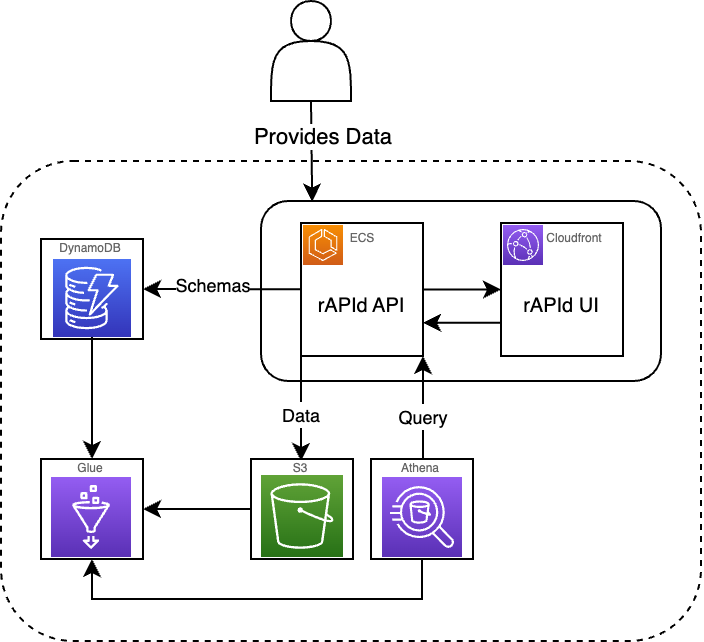

The diagram above was exported from draw.io. Its source (the exported page's mxGraphModel, read from the mxfile embedded in the PNG):
<mxGraphModel dx="854" dy="528" grid="1" gridSize="10" guides="1" tooltips="1" connect="1" arrows="1" fold="1" page="1" pageScale="1" pageWidth="827" pageHeight="1169" math="0" shadow="0">
  <root>
    <mxCell id="0" />
    <mxCell id="1" parent="0" />
    <mxCell id="2" value="" style="rounded=1;whiteSpace=wrap;html=1;fillColor=none;dashed=1;" vertex="1" parent="1">
      <mxGeometry x="320" y="680" width="350" height="240" as="geometry" />
    </mxCell>
    <mxCell id="3" style="edgeStyle=none;rounded=0;orthogonalLoop=1;jettySize=auto;html=1;exitX=0.5;exitY=1;exitDx=0;exitDy=0;entryX=0.128;entryY=0.003;entryDx=0;entryDy=0;entryPerimeter=0;" edge="1" source="5" target="6" parent="1">
      <mxGeometry relative="1" as="geometry" />
    </mxCell>
    <mxCell id="4" value="Provides Data" style="edgeLabel;html=1;align=center;verticalAlign=middle;resizable=0;points=[];" vertex="1" connectable="0" parent="3">
      <mxGeometry x="0.2027" relative="1" as="geometry">
        <mxPoint x="5" y="-13" as="offset" />
      </mxGeometry>
    </mxCell>
    <mxCell id="5" value="" style="shape=actor;whiteSpace=wrap;html=1;" vertex="1" parent="1">
      <mxGeometry x="455" y="600" width="40" height="50" as="geometry" />
    </mxCell>
    <mxCell id="6" value="" style="rounded=1;whiteSpace=wrap;html=1;fillColor=none;" vertex="1" parent="1">
      <mxGeometry x="450" y="700" width="200" height="90" as="geometry" />
    </mxCell>
    <mxCell id="7" value="" style="group" vertex="1" connectable="0" parent="1">
      <mxGeometry x="570" y="711" width="61" height="66.5" as="geometry" />
    </mxCell>
    <mxCell id="8" value="&lt;p&gt;&lt;font size=&quot;1&quot;&gt;&lt;br&gt;&lt;/font&gt;&lt;font size=&quot;1&quot;&gt;rAPId UI&lt;/font&gt;&lt;/p&gt;" style="rounded=0;whiteSpace=wrap;html=1;" vertex="1" parent="7">
      <mxGeometry width="61" height="66.5" as="geometry" />
    </mxCell>
    <mxCell id="9" value="" style="sketch=0;points=[[0,0,0],[0.25,0,0],[0.5,0,0],[0.75,0,0],[1,0,0],[0,1,0],[0.25,1,0],[0.5,1,0],[0.75,1,0],[1,1,0],[0,0.25,0],[0,0.5,0],[0,0.75,0],[1,0.25,0],[1,0.5,0],[1,0.75,0]];outlineConnect=0;fontColor=#232F3E;gradientColor=#945DF2;gradientDirection=north;fillColor=#5A30B5;strokeColor=#ffffff;dashed=0;verticalLabelPosition=bottom;verticalAlign=top;align=center;html=1;fontSize=12;fontStyle=0;aspect=fixed;shape=mxgraph.aws4.resourceIcon;resIcon=mxgraph.aws4.cloudfront;" vertex="1" parent="7">
      <mxGeometry x="1" y="1" width="20" height="20" as="geometry" />
    </mxCell>
    <mxCell id="10" value="&lt;font color=&quot;#666666&quot;&gt;&lt;span style=&quot;font-size: 6px;&quot;&gt;Cloudfront&lt;/span&gt;&lt;/font&gt;" style="text;html=1;strokeColor=none;fillColor=none;align=center;verticalAlign=middle;whiteSpace=wrap;rounded=0;" vertex="1" parent="7">
      <mxGeometry x="22.5" width="28" height="11" as="geometry" />
    </mxCell>
    <mxCell id="11" value="" style="group" vertex="1" connectable="0" parent="1">
      <mxGeometry x="470" y="711" width="96" height="79.51" as="geometry" />
    </mxCell>
    <mxCell id="12" value="&lt;p&gt;&lt;font size=&quot;1&quot;&gt;&lt;br&gt;&lt;/font&gt;&lt;font size=&quot;1&quot;&gt;rAPId API&lt;/font&gt;&lt;/p&gt;" style="rounded=0;whiteSpace=wrap;html=1;" vertex="1" parent="11">
      <mxGeometry width="61" height="66.5" as="geometry" />
    </mxCell>
    <mxCell id="13" value="" style="sketch=0;points=[[0,0,0],[0.25,0,0],[0.5,0,0],[0.75,0,0],[1,0,0],[0,1,0],[0.25,1,0],[0.5,1,0],[0.75,1,0],[1,1,0],[0,0.25,0],[0,0.5,0],[0,0.75,0],[1,0.25,0],[1,0.5,0],[1,0.75,0]];outlineConnect=0;fontColor=#232F3E;gradientColor=#F78E04;gradientDirection=north;fillColor=#D05C17;strokeColor=#ffffff;dashed=0;verticalLabelPosition=bottom;verticalAlign=top;align=center;html=1;fontSize=12;fontStyle=0;aspect=fixed;shape=mxgraph.aws4.resourceIcon;resIcon=mxgraph.aws4.ecs;" vertex="1" parent="11">
      <mxGeometry x="1" y="1" width="20" height="20" as="geometry" />
    </mxCell>
    <mxCell id="14" value="&lt;font color=&quot;#666666&quot; style=&quot;font-size: 6px;&quot;&gt;ECS&lt;/font&gt;" style="text;html=1;strokeColor=none;fillColor=none;align=center;verticalAlign=middle;whiteSpace=wrap;rounded=0;" vertex="1" parent="11">
      <mxGeometry x="16.5" width="28" height="11" as="geometry" />
    </mxCell>
    <mxCell id="15" style="edgeStyle=none;rounded=0;orthogonalLoop=1;jettySize=auto;html=1;exitX=1;exitY=0.5;exitDx=0;exitDy=0;" edge="1" source="12" target="8" parent="1">
      <mxGeometry relative="1" as="geometry" />
    </mxCell>
    <mxCell id="16" style="edgeStyle=none;rounded=0;orthogonalLoop=1;jettySize=auto;html=1;exitX=0;exitY=0.75;exitDx=0;exitDy=0;entryX=1;entryY=0.75;entryDx=0;entryDy=0;" edge="1" source="8" target="12" parent="1">
      <mxGeometry relative="1" as="geometry" />
    </mxCell>
    <mxCell id="17" style="edgeStyle=none;rounded=0;orthogonalLoop=1;jettySize=auto;html=1;exitX=0;exitY=0.5;exitDx=0;exitDy=0;entryX=1;entryY=0.5;entryDx=0;entryDy=0;" edge="1" source="29" target="33" parent="1">
      <mxGeometry relative="1" as="geometry" />
    </mxCell>
    <mxCell id="18" style="edgeStyle=none;rounded=0;orthogonalLoop=1;jettySize=auto;html=1;entryX=1;entryY=0.5;entryDx=0;entryDy=0;" edge="1" source="12" target="37" parent="1">
      <mxGeometry relative="1" as="geometry">
        <mxPoint x="390" y="744.8616236162361" as="targetPoint" />
      </mxGeometry>
    </mxCell>
    <mxCell id="19" value="&lt;font style=&quot;font-size: 9px;&quot;&gt;Schemas&lt;/font&gt;" style="edgeLabel;html=1;align=center;verticalAlign=middle;resizable=0;points=[];" vertex="1" connectable="0" parent="18">
      <mxGeometry x="0.101" y="2" relative="1" as="geometry">
        <mxPoint x="-1" y="-4" as="offset" />
      </mxGeometry>
    </mxCell>
    <mxCell id="20" style="edgeStyle=none;rounded=0;orthogonalLoop=1;jettySize=auto;html=1;exitX=0;exitY=1;exitDx=0;exitDy=0;" edge="1" parent="1">
      <mxGeometry relative="1" as="geometry">
        <mxPoint x="470" y="777.4999999999999" as="sourcePoint" />
        <mxPoint x="470" y="830" as="targetPoint" />
      </mxGeometry>
    </mxCell>
    <mxCell id="21" value="&lt;font style=&quot;font-size: 9px;&quot;&gt;Data&lt;/font&gt;" style="edgeLabel;html=1;align=center;verticalAlign=middle;resizable=0;points=[];" vertex="1" connectable="0" parent="20">
      <mxGeometry x="0.1122" y="-1" relative="1" as="geometry">
        <mxPoint x="1" as="offset" />
      </mxGeometry>
    </mxCell>
    <mxCell id="22" style="edgeStyle=none;rounded=0;orthogonalLoop=1;jettySize=auto;html=1;entryX=1;entryY=1;entryDx=0;entryDy=0;" edge="1" target="12" parent="1">
      <mxGeometry relative="1" as="geometry">
        <mxPoint x="531" y="830" as="sourcePoint" />
      </mxGeometry>
    </mxCell>
    <mxCell id="23" value="&lt;font style=&quot;font-size: 9px;&quot;&gt;Query&lt;/font&gt;" style="edgeLabel;html=1;align=center;verticalAlign=middle;resizable=0;points=[];" vertex="1" connectable="0" parent="22">
      <mxGeometry x="-0.3132" relative="1" as="geometry">
        <mxPoint y="-4" as="offset" />
      </mxGeometry>
    </mxCell>
    <mxCell id="24" style="edgeStyle=orthogonalEdgeStyle;rounded=0;orthogonalLoop=1;jettySize=auto;html=1;exitX=0.5;exitY=1;exitDx=0;exitDy=0;entryX=0.5;entryY=1;entryDx=0;entryDy=0;" edge="1" source="26" target="33" parent="1">
      <mxGeometry relative="1" as="geometry">
        <mxPoint x="531.25" y="879.25" as="sourcePoint" />
        <mxPoint x="344" y="998" as="targetPoint" />
      </mxGeometry>
    </mxCell>
    <mxCell id="25" value="" style="group" vertex="1" connectable="0" parent="1">
      <mxGeometry x="505" y="826.0000000000001" width="51" height="52.999999999999886" as="geometry" />
    </mxCell>
    <mxCell id="26" value="" style="rounded=0;whiteSpace=wrap;html=1;" vertex="1" parent="25">
      <mxGeometry y="2.9999999999998863" width="51" height="50" as="geometry" />
    </mxCell>
    <mxCell id="27" value="" style="sketch=0;points=[[0,0,0],[0.25,0,0],[0.5,0,0],[0.75,0,0],[1,0,0],[0,1,0],[0.25,1,0],[0.5,1,0],[0.75,1,0],[1,1,0],[0,0.25,0],[0,0.5,0],[0,0.75,0],[1,0.25,0],[1,0.5,0],[1,0.75,0]];outlineConnect=0;fontColor=#232F3E;gradientColor=#945DF2;gradientDirection=north;fillColor=#5A30B5;strokeColor=#ffffff;dashed=0;verticalLabelPosition=bottom;verticalAlign=top;align=center;html=1;fontSize=12;fontStyle=0;aspect=fixed;shape=mxgraph.aws4.resourceIcon;resIcon=mxgraph.aws4.athena;" vertex="1" parent="25">
      <mxGeometry x="5.5" y="11.999999999999886" width="40" height="40" as="geometry" />
    </mxCell>
    <mxCell id="28" value="&lt;font color=&quot;#666666&quot; style=&quot;font-size: 6px;&quot;&gt;Athena&lt;/font&gt;" style="text;html=1;strokeColor=none;fillColor=none;align=center;verticalAlign=middle;whiteSpace=wrap;rounded=0;" vertex="1" parent="25">
      <mxGeometry x="11" width="28" height="11" as="geometry" />
    </mxCell>
    <mxCell id="29" value="" style="rounded=0;whiteSpace=wrap;html=1;" vertex="1" parent="1">
      <mxGeometry x="445" y="829" width="51" height="50" as="geometry" />
    </mxCell>
    <mxCell id="30" value="&lt;font color=&quot;#666666&quot; style=&quot;font-size: 6px;&quot;&gt;S3&lt;/font&gt;" style="text;html=1;strokeColor=none;fillColor=none;align=center;verticalAlign=middle;whiteSpace=wrap;rounded=0;" vertex="1" parent="1">
      <mxGeometry x="456" y="826.0000000000001" width="28" height="11" as="geometry" />
    </mxCell>
    <mxCell id="31" value="" style="sketch=0;points=[[0,0,0],[0.25,0,0],[0.5,0,0],[0.75,0,0],[1,0,0],[0,1,0],[0.25,1,0],[0.5,1,0],[0.75,1,0],[1,1,0],[0,0.25,0],[0,0.5,0],[0,0.75,0],[1,0.25,0],[1,0.5,0],[1,0.75,0]];outlineConnect=0;fontColor=#232F3E;gradientColor=#60A337;gradientDirection=north;fillColor=#277116;strokeColor=#ffffff;dashed=0;verticalLabelPosition=bottom;verticalAlign=top;align=center;html=1;fontSize=12;fontStyle=0;aspect=fixed;shape=mxgraph.aws4.resourceIcon;resIcon=mxgraph.aws4.s3;" vertex="1" parent="1">
      <mxGeometry x="450" y="837.0000000000001" width="41" height="41" as="geometry" />
    </mxCell>
    <mxCell id="32" value="" style="group" vertex="1" connectable="0" parent="1">
      <mxGeometry x="340" y="826.0000000000001" width="51" height="52.999999999999886" as="geometry" />
    </mxCell>
    <mxCell id="33" value="" style="rounded=0;whiteSpace=wrap;html=1;" vertex="1" parent="32">
      <mxGeometry y="2.9999999999998863" width="51" height="50" as="geometry" />
    </mxCell>
    <mxCell id="34" value="&lt;font color=&quot;#666666&quot;&gt;&lt;span style=&quot;font-size: 6px;&quot;&gt;Glue&lt;/span&gt;&lt;/font&gt;" style="text;html=1;strokeColor=none;fillColor=none;align=center;verticalAlign=middle;whiteSpace=wrap;rounded=0;" vertex="1" parent="32">
      <mxGeometry x="11" width="28" height="11" as="geometry" />
    </mxCell>
    <mxCell id="35" value="" style="sketch=0;points=[[0,0,0],[0.25,0,0],[0.5,0,0],[0.75,0,0],[1,0,0],[0,1,0],[0.25,1,0],[0.5,1,0],[0.75,1,0],[1,1,0],[0,0.25,0],[0,0.5,0],[0,0.75,0],[1,0.25,0],[1,0.5,0],[1,0.75,0]];outlineConnect=0;fontColor=#232F3E;gradientColor=#945DF2;gradientDirection=north;fillColor=#5A30B5;strokeColor=#ffffff;dashed=0;verticalLabelPosition=bottom;verticalAlign=top;align=center;html=1;fontSize=12;fontStyle=1;aspect=fixed;shape=mxgraph.aws4.resourceIcon;resIcon=mxgraph.aws4.glue;" vertex="1" parent="32">
      <mxGeometry x="5" y="11.999999999999886" width="40" height="40" as="geometry" />
    </mxCell>
    <mxCell id="36" value="" style="group" vertex="1" connectable="0" parent="1">
      <mxGeometry x="340" y="716.0000000000001" width="51" height="52.999999999999886" as="geometry" />
    </mxCell>
    <mxCell id="37" value="" style="rounded=0;whiteSpace=wrap;html=1;" vertex="1" parent="36">
      <mxGeometry y="2.9999999999998863" width="51" height="50" as="geometry" />
    </mxCell>
    <mxCell id="38" value="&lt;font color=&quot;#666666&quot;&gt;&lt;span style=&quot;font-size: 6px;&quot;&gt;DynamoDB&lt;/span&gt;&lt;/font&gt;" style="text;html=1;strokeColor=none;fillColor=none;align=center;verticalAlign=middle;whiteSpace=wrap;rounded=0;" vertex="1" parent="36">
      <mxGeometry x="11" width="28" height="11" as="geometry" />
    </mxCell>
    <mxCell id="39" value="" style="sketch=0;points=[[0,0,0],[0.25,0,0],[0.5,0,0],[0.75,0,0],[1,0,0],[0,1,0],[0.25,1,0],[0.5,1,0],[0.75,1,0],[1,1,0],[0,0.25,0],[0,0.5,0],[0,0.75,0],[1,0.25,0],[1,0.5,0],[1,0.75,0]];outlineConnect=0;fontColor=#232F3E;gradientColor=#4D72F3;gradientDirection=north;fillColor=#3334B9;strokeColor=#ffffff;dashed=0;verticalLabelPosition=bottom;verticalAlign=top;align=center;html=1;fontSize=12;fontStyle=0;aspect=fixed;shape=mxgraph.aws4.resourceIcon;resIcon=mxgraph.aws4.dynamodb;" vertex="1" parent="36">
      <mxGeometry x="6" y="12.999999999999886" width="39" height="39" as="geometry" />
    </mxCell>
    <mxCell id="40" style="edgeStyle=none;rounded=0;orthogonalLoop=1;jettySize=auto;html=1;entryX=0.5;entryY=0;entryDx=0;entryDy=0;" edge="1" source="39" target="33" parent="1">
      <mxGeometry relative="1" as="geometry" />
    </mxCell>
  </root>
</mxGraphModel>